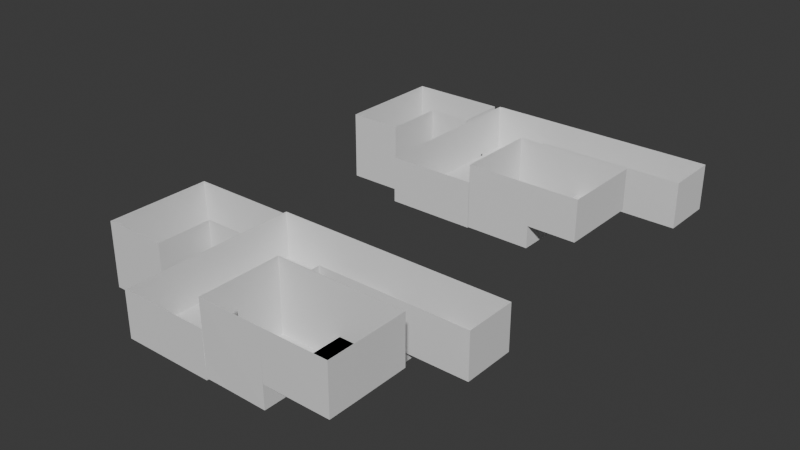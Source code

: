 # Source: level_7.blend  (saved by Blender 4.0.36; exported with 4.5.12 LTS)
import bpy
from mathutils import Matrix  # noqa: F401  (used for matrix-valued properties, if any)

bpy.ops.wm.read_factory_settings(use_empty=True)
scene = bpy.context.scene
scene.name = 'Scene'

# ---- collections
col_collection = bpy.data.collections.new('Collection'); scene.collection.children.link(col_collection)

# ---- materials (node trees are filled in below, after node groups)
mat_grass = bpy.data.materials.new('grass')
mat_grass.use_transparent_shadow = False
mat_dirt = bpy.data.materials.new('dirt')
mat_dirt.use_transparent_shadow = False

# ---- material node trees
mat_grass.use_nodes = True; mat_grass.node_tree.nodes.clear()
_N = mat_grass.node_tree.nodes; _L = mat_grass.node_tree.links
n0 = _N.new('ShaderNodeBsdfPrincipled'); n0.name = 'Principled BSDF'; n0.location = (10, 300)
n0.inputs[3].default_value = 1.45
n1 = _N.new('ShaderNodeOutputMaterial'); n1.name = 'Material Output'; n1.location = (300, 300)
_L.new(n0.outputs[0], n1.inputs[0])
n1.is_active_output = True
mat_dirt.use_nodes = True; mat_dirt.node_tree.nodes.clear()
_N = mat_dirt.node_tree.nodes; _L = mat_dirt.node_tree.links
n0 = _N.new('ShaderNodeBsdfPrincipled'); n0.name = 'Principled BSDF'; n0.location = (10, 300)
n0.inputs[3].default_value = 1.45
n1 = _N.new('ShaderNodeOutputMaterial'); n1.name = 'Material Output'; n1.location = (300, 300)
_L.new(n0.outputs[0], n1.inputs[0])
n1.is_active_output = True

# ---- world
world_world = bpy.data.worlds.new('World'); scene.world = world_world
world_world.use_nodes = True; world_world.node_tree.nodes.clear()
_N = world_world.node_tree.nodes; _L = world_world.node_tree.links
n0 = _N.new('ShaderNodeOutputWorld'); n0.name = 'World Output'; n0.location = (300, 300)
n1 = _N.new('ShaderNodeBackground'); n1.name = 'Background'; n1.location = (10, 300)
n1.inputs[0].default_value = (0.05088, 0.05088, 0.05088, 1.0)
_L.new(n1.outputs[0], n0.inputs[0])
n0.is_active_output = True
world_world.color = (0.05088, 0.05088, 0.05088)
world_world.use_sun_shadow = False
world_world.sun_shadow_jitter_overblur = 0.0

# ---- meshes
me_cube_020 = bpy.data.meshes.new('Cube.020')
me_cube_020.from_pydata([(-1.797, -2.349, -1.0), (-1.797, -2.349, 27.65), (-1.797, 1.0, -1.0), (-1.797, 1.0, 27.65), (1.0, -2.349, -1.0), (1.0, -2.349, 27.65), (1.0, 1.0, -1.0), (1.0, 1.0, 27.65), (-1.797, 0.0, -1.0), (-1.797, 0.0, 27.65), (1.0, 0.0, -1.0), (1.0, 0.0, 27.65), (2.123, 1.0, 27.65), (2.123, 1.0, -1.0), (2.123, 0.0, -1.0), (2.123, 0.0, 27.65), (5.711, 1.0, 27.65), (5.711, 1.0, -1.0), (5.711, 0.0, -1.0), (5.711, 0.0, 27.65), (3.724, 1.0, 27.65), (3.724, 1.0, -1.0), (3.724, 0.0, -1.0), (3.724, 0.0, 27.65), (2.123, 0.0, -8.456), (2.123, 1.0, -8.456), (3.724, 1.0, -8.456), (3.724, 0.0, -8.456), (-1.797, 0.4224, 27.65), (-1.797, 0.4624, 27.65), (1.0, 0.4224, -1.0), (1.0, 0.4624, -1.0), (-1.797, 0.4624, -1.0), (-1.797, 0.4224, -1.0), (2.123, 0.4224, -1.0), (2.123, 0.4624, -1.0), (5.711, 0.4224, -1.0), (5.711, 0.4624, -1.0), (5.711, 0.4624, 27.65), (5.711, 0.4224, 27.65), (3.724, 0.4624, -1.0), (3.724, 0.4224, -1.0), (2.123, 0.4224, -8.456), (2.123, 0.4624, -8.456), (3.724, 0.4624, -8.456), (3.724, 0.4224, -8.456), (-1.797, -2.349, 0.4106), (-1.797, 1.0, 0.4106), (1.0, 1.0, 0.4106), (1.0, -2.349, 0.4106), (5.711, 1.0, 0.4106), (1.0, 0.0, 0.4106), (-1.797, 0.0, 0.4106), (2.123, 1.0, 0.4106), (2.123, 0.0, 0.4106), (5.711, 0.0, 0.4106), (3.724, 0.0, 0.4106), (3.724, 1.0, 0.4106), (5.711, 0.4624, 0.4106), (5.711, 0.4224, 0.4106), (-1.797, 0.4224, 0.4106), (-1.797, 0.4624, 0.4106), (-1.797, -1.677, -1.0), (-1.797, -1.825, -1.0), (1.0, -1.677, 27.65), (1.0, -1.825, 27.65), (-1.797, -1.825, 27.65), (-1.797, -1.677, 27.65), (1.0, -1.825, -1.0), (1.0, -1.677, -1.0), (-1.797, -1.825, 0.4106), (-1.797, -1.677, 0.4106), (1.0, -1.677, 0.4106), (1.0, -1.825, 0.4106), (-1.797, -2.349, 7.821), (3.724, 0.0, 7.821), (-1.797, 1.0, 7.821), (1.0, 1.0, 7.821), (1.0, -2.349, 7.821), (5.711, 1.0, 7.821), (1.0, 0.0, 7.821), (-1.797, 0.0, 7.821), (2.123, 1.0, 7.821), (2.123, 0.0, 7.821), (5.711, 0.0, 7.821), (3.724, 1.0, 7.821), (5.711, 0.4624, 7.821), (5.711, 0.4224, 7.821), (-1.797, 0.4224, 7.821), (-1.797, 0.4624, 7.821), (-1.797, -1.825, 7.821), (-1.797, -1.677, 7.821), (1.0, -1.677, 7.821), (1.0, -1.825, 7.821), (-1.797, -0.8385, 27.65), (1.0, -0.8385, -1.0), (-1.797, -0.8385, 0.4106), (-1.797, -0.8385, -1.0), (1.0, -0.8385, 27.65), (1.0, -0.8385, 0.4106), (1.0, -0.8385, 7.821), (-1.797, -0.8385, 7.821), (4.931, -1.677, 14.83), (4.931, -0.8385, 14.83), (4.931, -1.825, 14.83), (4.931, -2.349, 14.83), (2.935, -2.349, 14.83), (2.935, -1.677, 0.4106), (2.935, -0.8385, 0.4106), (2.935, -1.825, 14.83), (2.935, -0.8385, 14.83), (2.935, -1.825, 0.4106), (2.935, -1.677, 14.83), (2.935, -2.349, 0.4106), (-2.056, 0.4624, -1.0), (-2.056, 0.4224, -1.0), (-3.034, 0.4624, -1.0), (-3.034, 0.4224, -1.0), (-1.797, 0.9293, -1.0), (-1.797, -0.0446, -1.0), (-2.056, 0.9293, -1.0), (-2.056, -0.0446, -1.0), (-3.034, 0.9293, -1.0), (-3.034, -0.0446, -1.0), (-3.034, 0.4624, -14.46), (-3.034, 0.4224, -14.46), (-3.034, 0.9293, -14.46), (-3.034, -0.0446, -14.46), (-5.047, 0.4624, -14.46), (-5.047, 0.4224, -14.46), (-5.047, 0.9293, -14.46), (-5.047, -0.0446, -14.46), (-3.034, -1.106, -14.46), (-5.047, -1.106, -14.46), (1.0, -2.349, 45.16), (1.0, -0.8385, 45.16), (4.931, -1.677, 45.16), (4.931, -0.8385, 45.16), (4.931, -1.825, 45.16), (4.931, -2.349, 45.16), (2.935, -2.349, 45.16), (2.935, -0.8385, 45.16), (2.935, -0.8385, 45.16), (2.935, -2.349, 45.16), (1.0, -2.349, 45.16), (1.0, -1.677, 45.16), (1.0, -1.825, 45.16), (1.0, -0.8385, 45.16), (-1.797, 0.9293, 27.65), (-1.797, -0.0446, 27.65), (-2.056, 0.9293, 27.65), (-2.056, -0.0446, 27.65), (-3.034, 0.9293, 27.65), (-3.034, -0.0446, 27.65), (-3.034, 0.9293, 27.65), (-3.034, -0.0446, 27.65), (-5.047, 0.4624, 27.65), (-5.047, 0.4224, 27.65), (-5.047, 0.9293, 27.65), (-5.047, -0.0446, 27.65), (-3.034, -1.106, 27.65), (-5.047, -1.106, 27.65), (-1.792, -2.343, -0.9942), (-1.79, -2.342, 27.65), (-1.792, 0.9942, -0.9942), (-1.79, 0.9929, 27.65), (0.9942, -2.343, -0.9942), (0.9911, -2.344, 27.65), (1.0, 0.9929, -0.9929), (1.0, 0.99, 27.65), (-1.79, 0.0, -0.9929), (-1.787, 0.0, 27.65), (0.997, 0.003015, -0.991), (0.9929, 0.007071, 27.65), (2.123, 0.99, 27.65), (2.126, 0.991, -0.997), (2.126, 0.009045, -0.997), (2.123, 0.01, 27.65), (5.704, 0.9929, 27.65), (5.706, 0.9942, -0.9942), (5.706, 0.005774, -0.9942), (5.704, 0.007071, 27.65), (3.724, 0.99, 27.65), (3.721, 0.991, -0.997), (3.721, 0.009045, -0.997), (3.724, 0.01, 27.65), (2.129, 0.005774, -8.45), (2.129, 0.9942, -8.45), (3.718, 0.9942, -8.45), (3.718, 0.005774, -8.45), (-1.787, 0.4224, 27.65), (-1.787, 0.4624, 27.65), (1.0, 0.4224, -0.99), (1.0, 0.4624, -0.99), (-1.795, 0.4624, -0.9903), (-1.795, 0.4224, -0.9903), (2.13, 0.4224, -0.9929), (2.13, 0.4624, -0.9929), (5.704, 0.4224, -0.9929), (5.704, 0.4624, -0.9929), (5.701, 0.4624, 27.65), (5.701, 0.4224, 27.65), (3.717, 0.4624, -0.9929), (3.717, 0.4224, -0.9929), (2.13, 0.4224, -8.449), (2.13, 0.4624, -8.449), (3.717, 0.4624, -8.449), (3.717, 0.4224, -8.449), (-1.79, -2.342, 0.4106), (-1.79, 0.9929, 0.4106), (1.0, 0.99, 0.4106), (0.9918, -2.345, 0.4066), (5.704, 0.9929, 0.4106), (0.9929, 0.007071, 0.4106), (-1.787, 0.0, 0.4106), (2.123, 0.99, 0.4106), (2.123, 0.01, 0.4106), (5.704, 0.007071, 0.4106), (3.724, 0.01, 0.4106), (3.724, 0.99, 0.4106), (5.701, 0.4624, 0.4106), (5.701, 0.4224, 0.4106), (-1.787, 0.4224, 0.4106), (-1.787, 0.4624, 0.4106), (-1.79, -1.677, -0.9929), (-1.79, -1.825, -0.9929), (0.99, -1.677, 27.65), (0.99, -1.825, 27.65), (-1.787, -1.825, 27.65), (-1.787, -1.677, 27.65), (0.9929, -1.825, -0.9929), (0.9929, -1.677, -0.9929), (-1.787, -1.825, 0.4106), (-1.787, -1.677, 0.4106), (0.9917, -1.677, 0.4051), (0.9917, -1.825, 0.4051), (-1.79, -2.342, 7.821), (3.724, 0.01, 7.821), (-1.79, 0.9929, 7.821), (1.0, 0.99, 7.821), (0.9929, -2.342, 7.821), (5.704, 0.9929, 7.821), (0.9929, 0.007071, 7.821), (-1.787, 0.0, 7.821), (2.123, 0.99, 7.821), (2.123, 0.01, 7.821), (5.704, 0.007071, 7.821), (3.724, 0.99, 7.821), (5.701, 0.4624, 7.821), (5.701, 0.4224, 7.821), (-1.787, 0.4224, 7.821), (-1.787, 0.4624, 7.821), (-1.787, -1.825, 7.821), (-1.787, -1.677, 7.821), (0.99, -1.677, 7.821), (0.99, -1.825, 7.821), (-1.787, -0.8385, 27.65), (0.9929, -0.8385, -0.9929), (-1.787, -0.8385, 0.4106), (-1.79, -0.8385, -0.9929), (0.99, -0.8385, 27.65), (0.9906, -0.8362, 0.4083), (0.99, -0.8385, 7.821), (-1.787, -0.8385, 7.821), (4.938, -1.677, 14.83), (4.936, -0.8327, 14.83), (4.938, -1.825, 14.83), (4.936, -2.355, 14.83), (2.94, -2.355, 14.83), (2.942, -1.677, 0.4036), (2.94, -0.8327, 0.4049), (2.942, -1.825, 14.83), (2.94, -0.8327, 14.83), (2.942, -1.825, 0.4036), (2.942, -1.677, 14.83), (2.94, -2.355, 0.4049), (-2.056, 0.4624, -0.99), (-2.056, 0.4224, -0.99), (-3.041, 0.4624, -0.9929), (-3.041, 0.4224, -0.9929), (-1.797, 0.9223, -0.9929), (-1.797, -0.03753, -0.9929), (-2.056, 0.9223, -0.9929), (-2.056, -0.03753, -0.9929), (-3.04, 0.9236, -0.9942), (-3.04, -0.03882, -0.9942), (-3.041, 0.4624, -14.45), (-3.041, 0.4224, -14.45), (-3.04, 0.9236, -14.45), (-3.041, -0.0446, -14.45), (-5.04, 0.4624, -14.45), (-5.04, 0.4224, -14.45), (-5.041, 0.9236, -14.45), (-5.04, -0.0446, -14.45), (-3.04, -1.1, -14.45), (-5.041, -1.1, -14.45), (1.0, -2.359, 45.16), (1.0, -0.8285, 45.16), (4.941, -1.677, 45.16), (4.938, -0.8314, 45.16), (4.941, -1.825, 45.16), (4.938, -2.356, 45.16), (2.935, -2.359, 45.16), (2.935, -0.8285, 45.16), (2.935, -0.8285, 45.16), (2.935, -2.359, 45.16), (0.99, -2.349, 45.16), (0.99, -1.677, 45.16), (0.99, -1.825, 45.16), (0.99, -0.8385, 45.16), (-1.797, 0.9193, 27.65), (-1.797, -0.0346, 27.65), (-2.056, 0.9193, 27.65), (-2.056, -0.0346, 27.65), (-3.034, 0.9193, 27.65), (-3.034, -0.0346, 27.65), (-3.034, 0.9193, 27.65), (-3.044, -0.0446, 27.65), (-5.037, 0.4624, 27.65), (-5.037, 0.4224, 27.65), (-5.04, 0.9223, 27.65), (-5.037, -0.0446, 27.65), (-3.041, -1.099, 27.65), (-5.04, -1.099, 27.65)], [], [(89, 29, 3, 76), (76, 3, 7, 77), (93, 65, 5, 78), (78, 5, 1, 74), (63, 68, 4, 0), (33, 30, 10, 8), (77, 7, 12, 82), (101, 94, 9, 81), (85, 20, 16, 79), (51, 10, 14, 54), (87, 39, 19, 84), (31, 6, 13, 35), (56, 22, 18, 55), (40, 21, 17, 37), (35, 13, 25, 43), (54, 14, 22, 56), (82, 12, 20, 85), (43, 25, 26, 44), (13, 21, 26, 25), (41, 22, 27, 45), (22, 14, 24, 27), (21, 40, 44, 26), (40, 41, 45, 44), (24, 42, 45, 27), (42, 43, 44, 45), (14, 34, 42, 24), (34, 35, 43, 42), (22, 41, 36, 18), (41, 40, 37, 36), (10, 30, 34, 14), (30, 31, 35, 34), (79, 16, 38, 86), (86, 38, 39, 87), (2, 6, 31, 32), (32, 31, 30, 33), (81, 9, 28, 88), (88, 28, 29, 89), (8, 52, 60, 33), (37, 58, 59, 36), (17, 50, 58, 37), (13, 53, 57, 21), (83, 54, 56, 75), (75, 56, 55, 84), (36, 59, 55, 18), (80, 51, 54, 83), (21, 57, 50, 17), (97, 96, 52, 8), (6, 48, 53, 13), (4, 49, 46, 0), (2, 47, 48, 6), (32, 61, 47, 2), (73, 49, 113, 111), (0, 46, 70, 63), (63, 70, 71, 62), (74, 1, 66, 90), (90, 66, 67, 91), (97, 95, 69, 62), (62, 69, 68, 63), (100, 98, 64, 92), (92, 64, 226, 254), (99, 100, 92, 72), (70, 90, 91, 71), (46, 74, 90, 70), (11, 80, 83, 15), (23, 75, 84, 19), (15, 83, 75, 23), (60, 88, 89, 61), (52, 81, 88, 60), (58, 86, 87, 59), (50, 79, 86, 58), (53, 82, 85, 57), (59, 87, 84, 55), (57, 85, 79, 50), (96, 101, 81, 52), (48, 77, 82, 53), (49, 78, 74, 46), (73, 93, 78, 49), (47, 76, 77, 48), (61, 89, 76, 47), (71, 91, 101, 96), (51, 80, 100, 99), (80, 11, 98, 100), (8, 10, 95, 97), (10, 51, 99, 95), (62, 71, 96, 97), (91, 67, 94, 101), (110, 112, 102, 103), (114, 115, 117, 116), (109, 106, 105, 104), (107, 111, 109, 112), (112, 109, 104, 102), (108, 107, 112, 110), (99, 72, 107, 108), (72, 73, 111, 107), (111, 113, 106, 109), (32, 33, 115, 114), (114, 116, 122, 120), (32, 114, 120, 118), (117, 115, 121, 123), (115, 33, 119, 121), (117, 123, 127, 125), (122, 116, 124, 126), (116, 117, 125, 124), (125, 127, 131, 129), (126, 124, 128, 130), (124, 125, 129, 128), (131, 127, 132, 133), (99, 72, 69, 95), (68, 69, 72, 73), (49, 4, 68, 73), (104, 105, 139, 138), (105, 106, 140, 139), (99, 108, 141, 135), (110, 103, 137, 142), (103, 102, 136, 137), (113, 49, 134, 143), (102, 104, 138, 136), (65, 64, 145, 146), (64, 98, 147, 145), (5, 65, 146, 144), (118, 120, 150, 148), (130, 128, 156, 158), (131, 133, 161, 159), (126, 130, 158, 154), (129, 131, 159, 157), (120, 122, 152, 150), (132, 127, 155, 160), (123, 121, 151, 153), (121, 119, 149, 151), (128, 129, 157, 156), (133, 132, 160, 161), (251, 238, 165, 191), (238, 239, 169, 165), (255, 240, 167, 227), (240, 236, 163, 167), (225, 162, 166, 230), (195, 170, 172, 192), (239, 244, 174, 169), (263, 243, 171, 256), (247, 241, 178, 182), (213, 216, 176, 172), (249, 246, 181, 201), (193, 197, 175, 168), (218, 217, 180, 184), (202, 199, 179, 183), (197, 205, 187, 175), (216, 218, 184, 176), (244, 247, 182, 174), (205, 206, 188, 187), (175, 187, 188, 183), (203, 207, 189, 184), (184, 189, 186, 176), (183, 188, 206, 202), (202, 206, 207, 203), (186, 189, 207, 204), (204, 207, 206, 205), (176, 186, 204, 196), (196, 204, 205, 197), (184, 180, 198, 203), (203, 198, 199, 202), (172, 176, 196, 192), (192, 196, 197, 193), (241, 248, 200, 178), (248, 249, 201, 200), (164, 194, 193, 168), (194, 195, 192, 193), (243, 250, 190, 171), (250, 251, 191, 190), (170, 195, 222, 214), (199, 198, 221, 220), (179, 199, 220, 212), (175, 183, 219, 215), (245, 237, 218, 216), (237, 246, 217, 218), (198, 180, 217, 221), (242, 245, 216, 213), (183, 179, 212, 219), (259, 170, 214, 258), (168, 175, 215, 210), (166, 162, 208, 211), (164, 168, 210, 209), (194, 164, 209, 223), (235, 273, 275, 211), (162, 225, 232, 208), (225, 224, 233, 232), (236, 252, 228, 163), (252, 253, 229, 228), (259, 224, 231, 257), (224, 225, 230, 231), (262, 254, 226, 260), (93, 255, 227, 65), (261, 234, 254, 262), (232, 233, 253, 252), (208, 232, 252, 236), (173, 177, 245, 242), (185, 181, 246, 237), (177, 185, 237, 245), (222, 223, 251, 250), (214, 222, 250, 243), (220, 221, 249, 248), (212, 220, 248, 241), (215, 219, 247, 244), (221, 217, 246, 249), (219, 212, 241, 247), (258, 214, 243, 263), (210, 215, 244, 239), (211, 208, 236, 240), (235, 211, 240, 255), (209, 210, 239, 238), (223, 209, 238, 251), (233, 258, 263, 253), (213, 261, 262, 242), (242, 262, 260, 173), (170, 259, 257, 172), (172, 257, 261, 213), (224, 259, 258, 233), (253, 263, 256, 229), (272, 265, 264, 274), (276, 278, 279, 277), (271, 266, 267, 268), (269, 274, 271, 273), (274, 264, 266, 271), (270, 272, 274, 269), (261, 270, 269, 234), (273, 271, 268, 275), (194, 276, 277, 195), (276, 282, 284, 278), (194, 280, 282, 276), (279, 285, 283, 277), (277, 283, 281, 195), (279, 287, 289, 285), (284, 288, 286, 278), (278, 286, 287, 279), (287, 291, 293, 289), (288, 292, 290, 286), (286, 290, 291, 287), (293, 295, 294, 289), (261, 257, 231, 234), (230, 235, 234, 231), (211, 235, 230, 166), (266, 300, 301, 267), (267, 301, 302, 268), (261, 297, 303, 270), (272, 304, 299, 265), (265, 299, 298, 264), (275, 305, 296, 211), (264, 298, 300, 266), (227, 308, 307, 226), (226, 307, 309, 260), (167, 306, 308, 227), (280, 310, 312, 282), (292, 320, 318, 290), (293, 321, 323, 295), (288, 316, 320, 292), (291, 319, 321, 293), (282, 312, 314, 284), (294, 322, 317, 289), (285, 315, 313, 283), (283, 313, 311, 281), (290, 318, 319, 291), (295, 323, 322, 294), (3, 29, 191, 165), (7, 3, 165, 169), (1, 5, 167, 163), (9, 94, 256, 171), (20, 12, 174, 182), (12, 7, 169, 174), (11, 15, 177, 173), (19, 39, 201, 181), (16, 20, 182, 178), (15, 23, 185, 177), (23, 19, 181, 185), (28, 9, 171, 190), (29, 28, 190, 191), (38, 16, 178, 200), (39, 38, 200, 201), (33, 60, 222, 195), (61, 32, 194, 223), (60, 61, 223, 222), (66, 1, 163, 228), (67, 66, 228, 229), (72, 92, 254, 234), (93, 73, 235, 255), (65, 227, 226, 64), (94, 67, 229, 256), (98, 11, 173, 260), (108, 110, 272, 270), (106, 113, 275, 268), (32, 118, 280, 194), (119, 33, 195, 281), (127, 123, 285, 289), (122, 126, 288, 284), (135, 141, 303, 297), (138, 139, 301, 300), (136, 138, 300, 298), (143, 134, 296, 305), (137, 136, 298, 299), (139, 140, 302, 301), (142, 137, 299, 304), (140, 106, 268, 302), (99, 135, 297, 261), (141, 108, 270, 303), (110, 142, 304, 272), (113, 143, 305, 275), (134, 49, 211, 296), (144, 146, 308, 306), (145, 147, 309, 307), (146, 145, 307, 308), (147, 98, 260, 309), (5, 144, 306, 167), (151, 149, 311, 313), (148, 150, 312, 310), (150, 152, 314, 312), (153, 151, 313, 315), (156, 157, 319, 318), (158, 156, 318, 320), (157, 159, 321, 319), (154, 158, 320, 316), (161, 160, 322, 323), (159, 161, 323, 321), (160, 155, 317, 322), (118, 148, 310, 280), (126, 154, 316, 288), (152, 122, 284, 314), (155, 127, 289, 317), (123, 153, 315, 285), (149, 119, 281, 311), (73, 72, 234, 235)])
me_cube_020.polygons.foreach_set('material_index', [1, 0, 1, 0, 0, 0, 0, 1, 0, 0, 0, 0, 0, 0, 0, 0, 0, 0, 0, 0, 0, 0, 0, 0, 0, 0, 0, 0, 0, 0, 0, 0, 0, 0, 0, 1, 1, 1, 0, 0, 0, 0, 0, 0, 0, 0, 1, 0, 0, 0, 1, 0, 0, 0, 1, 1, 0, 0, 1, 1, 1, 1, 1, 0, 0, 0, 1, 1, 0, 0, 0, 0, 0, 1, 0, 0, 1, 0, 1, 1, 0, 0, 0, 0, 0, 1, 0, 0, 0, 1, 0, 1, 0, 0, 1, 0, 0, 0, 0, 0, 0, 0, 0, 0, 0, 0, 0, 0, 0, 0, 1, 1, 1, 1, 1, 1, 1, 1, 1, 1, 1, 0, 0, 0, 0, 1, 0, 0, 0, 0, 0, 1, 1, 1, 1, 0, 0, 1, 1, 1, 1, 1, 0, 1, 0, 1, 1, 1, 0, 1, 1, 1, 1, 1, 0, 0, 1, 1, 0, 0, 0, 0, 1, 1, 0, 0, 1, 1, 1, 1, 1, 1, 1, 1, 1, 1, 1, 1, 1, 1, 1, 1, 0, 1, 1, 1, 1, 0, 0, 1, 1, 1, 1, 1, 1, 1, 1, 1, 1, 1, 1, 1, 1, 1, 1, 1, 1, 1, 1, 1, 1, 1, 1, 0, 1, 1, 1, 0, 0, 0, 0, 0, 0, 0, 0, 0, 0, 0, 0, 0, 1, 1, 1, 0, 0, 0, 0, 1, 1, 1, 0, 0, 1, 1, 1, 1, 0, 1, 1, 1, 1, 1, 1, 1, 1, 1, 1, 1, 1, 1, 1, 0, 0, 0, 0, 0, 0, 0, 0, 0, 0, 0, 0, 0, 0, 0, 1, 1, 1, 0, 0, 1, 1, 1, 0, 0, 0, 0, 0, 0, 1, 0, 0, 0, 0, 0, 0, 0, 0, 0, 1, 1, 1, 0, 0, 0, 0, 0, 1, 0, 0, 0, 0, 0, 0, 0, 0, 0, 0, 0, 0, 0, 1, 0, 1, 1, 0, 1])
_uv = me_cube_020.uv_layers.new(name='UVMap')
_uv.uv.foreach_set('vector', [0.4512, 0.1828, 0.625, 0.1828, 0.625, 0.25, 0.4512, 0.25, 0.4512, 0.25, 0.625, 0.25, 0.625, 0.5, 0.4512, 0.5, 0.4512, 0.7083, 0.625, 0.7083, 0.625, 0.75, 0.4512, 0.75, 0.4512, 0.75, 0.625, 0.75, 0.625, 1.0, 0.4512, 1.0, 0.125, 0.7083, 0.375, 0.7083, 0.375, 0.75, 0.125, 0.75, 0.125, 0.5722, 0.375, 0.5722, 0.375, 0.625, 0.125, 0.625, 0.4512, 0.5, 0.625, 0.5, 0.625, 0.5, 0.4512, 0.5, 0.4512, 0.09996, 0.625, 0.09996, 0.625, 0.125, 0.4512, 0.125, 0.4512, 0.5, 0.625, 0.5, 0.625, 0.5, 0.4512, 0.5, 0.3907, 0.625, 0.375, 0.625, 0.375, 0.625, 0.3907, 0.625, 0.4512, 0.5722, 0.625, 0.5722, 0.625, 0.625, 0.4512, 0.625, 0.375, 0.5672, 0.375, 0.5, 0.375, 0.5, 0.375, 0.5672, 0.3907, 0.625, 0.375, 0.625, 0.375, 0.625, 0.3907, 0.625, 0.375, 0.5672, 0.375, 0.5, 0.375, 0.5, 0.375, 0.5672, 0.375, 0.5672, 0.375, 0.5, 0.375, 0.5, 0.375, 0.5672, 0.3907, 0.625, 0.375, 0.625, 0.375, 0.625, 0.3907, 0.625, 0.4512, 0.5, 0.625, 0.5, 0.625, 0.5, 0.4512, 0.5, 0.375, 0.5672, 0.375, 0.5, 0.375, 0.5, 0.375, 0.5672, 0.375, 0.5, 0.375, 0.5, 0.375, 0.5, 0.375, 0.5, 0.375, 0.5722, 0.375, 0.625, 0.375, 0.625, 0.375, 0.5722, 0.375, 0.625, 0.375, 0.625, 0.375, 0.625, 0.375, 0.625, 0.375, 0.5, 0.375, 0.5672, 0.375, 0.5672, 0.375, 0.5, 0.375, 0.5672, 0.375, 0.5722, 0.375, 0.5722, 0.375, 0.5672, 0.375, 0.625, 0.375, 0.5722, 0.375, 0.5722, 0.375, 0.625, 0.375, 0.5722, 0.375, 0.5672, 0.375, 0.5672, 0.375, 0.5722, 0.375, 0.625, 0.375, 0.5722, 0.375, 0.5722, 0.375, 0.625, 0.375, 0.5722, 0.375, 0.5672, 0.375, 0.5672, 0.375, 0.5722, 0.375, 0.625, 0.375, 0.5722, 0.375, 0.5722, 0.375, 0.625, 0.375, 0.5722, 0.375, 0.5672, 0.375, 0.5672, 0.375, 0.5722, 0.375, 0.625, 0.375, 0.5722, 0.375, 0.5722, 0.375, 0.625, 0.375, 0.5722, 0.375, 0.5672, 0.375, 0.5672, 0.375, 0.5722, 0.4512, 0.5, 0.625, 0.5, 0.625, 0.5672, 0.4512, 0.5672, 0.4512, 0.5672, 0.625, 0.5672, 0.625, 0.5722, 0.4512, 0.5722, 0.125, 0.5, 0.375, 0.5, 0.375, 0.5672, 0.125, 0.5672, 0.125, 0.5672, 0.375, 0.5672, 0.375, 0.5722, 0.125, 0.5722, 0.4512, 0.125, 0.625, 0.125, 0.625, 0.1778, 0.4512, 0.1778, 0.4512, 0.1778, 0.625, 0.1778, 0.625, 0.1828, 0.4512, 0.1828, 0.375, 0.125, 0.3907, 0.125, 0.3907, 0.1778, 0.375, 0.1778, 0.375, 0.5672, 0.3907, 0.5672, 0.3907, 0.5722, 0.375, 0.5722, 0.375, 0.5, 0.3907, 0.5, 0.3907, 0.5672, 0.375, 0.5672, 0.375, 0.5, 0.3907, 0.5, 0.3907, 0.5, 0.375, 0.5, 0.4512, 0.625, 0.3907, 0.625, 0.3907, 0.625, 0.4512, 0.625, 0.4512, 0.625, 0.3907, 0.625, 0.3907, 0.625, 0.4512, 0.625, 0.375, 0.5722, 0.3907, 0.5722, 0.3907, 0.625, 0.375, 0.625, 0.4512, 0.625, 0.3907, 0.625, 0.3907, 0.625, 0.4512, 0.625, 0.375, 0.5, 0.3907, 0.5, 0.3907, 0.5, 0.375, 0.5, 0.375, 0.09996, 0.3907, 0.09996, 0.3907, 0.125, 0.375, 0.125, 0.375, 0.5, 0.3907, 0.5, 0.3907, 0.5, 0.375, 0.5, 0.375, 0.75, 0.3907, 0.75, 0.3907, 1.0, 0.375, 1.0, 0.375, 0.25, 0.3907, 0.25, 0.3907, 0.5, 0.375, 0.5, 0.375, 0.1828, 0.3907, 0.1828, 0.3907, 0.25, 0.375, 0.25, 0.3907, 0.7083, 0.3907, 0.75, 0.3907, 0.75, 0.3907, 0.7083, 0.375, 0.0, 0.3907, 0.0, 0.3907, 0.04167, 0.375, 0.04167, 0.375, 0.04167, 0.3907, 0.04167, 0.3907, 0.07492, 0.375, 0.07492, 0.4512, 0.0, 0.625, 0.0, 0.625, 0.04167, 0.4512, 0.04167, 0.4512, 0.04167, 0.625, 0.04167, 0.625, 0.07492, 0.4512, 0.07492, 0.125, 0.65, 0.375, 0.65, 0.375, 0.6751, 0.125, 0.6751, 0.125, 0.6751, 0.375, 0.6751, 0.375, 0.7083, 0.125, 0.7083, 0.4512, 0.65, 0.625, 0.65, 0.625, 0.6751, 0.4512, 0.6751, 0.4512, 0.6751, 0.625, 0.6751, 0.625, 0.6751, 0.4512, 0.6751, 0.3907, 0.65, 0.4512, 0.65, 0.4512, 0.6751, 0.3907, 0.6751, 0.3907, 0.04167, 0.4512, 0.04167, 0.4512, 0.07492, 0.3907, 0.07492, 0.3907, 0.0, 0.4512, 0.0, 0.4512, 0.04167, 0.3907, 0.04167, 0.625, 0.625, 0.4512, 0.625, 0.4512, 0.625, 0.625, 0.625, 0.625, 0.625, 0.4512, 0.625, 0.4512, 0.625, 0.625, 0.625, 0.625, 0.625, 0.4512, 0.625, 0.4512, 0.625, 0.625, 0.625, 0.3907, 0.1778, 0.4512, 0.1778, 0.4512, 0.1828, 0.3907, 0.1828, 0.3907, 0.125, 0.4512, 0.125, 0.4512, 0.1778, 0.3907, 0.1778, 0.3907, 0.5672, 0.4512, 0.5672, 0.4512, 0.5722, 0.3907, 0.5722, 0.3907, 0.5, 0.4512, 0.5, 0.4512, 0.5672, 0.3907, 0.5672, 0.3907, 0.5, 0.4512, 0.5, 0.4512, 0.5, 0.3907, 0.5, 0.3907, 0.5722, 0.4512, 0.5722, 0.4512, 0.625, 0.3907, 0.625, 0.3907, 0.5, 0.4512, 0.5, 0.4512, 0.5, 0.3907, 0.5, 0.3907, 0.09996, 0.4512, 0.09996, 0.4512, 0.125, 0.3907, 0.125, 0.3907, 0.5, 0.4512, 0.5, 0.4512, 0.5, 0.3907, 0.5, 0.3907, 0.75, 0.4512, 0.75, 0.4512, 1.0, 0.3907, 1.0, 0.3907, 0.7083, 0.4512, 0.7083, 0.4512, 0.75, 0.3907, 0.75, 0.3907, 0.25, 0.4512, 0.25, 0.4512, 0.5, 0.3907, 0.5, 0.3907, 0.1828, 0.4512, 0.1828, 0.4512, 0.25, 0.3907, 0.25, 0.3907, 0.07492, 0.4512, 0.07492, 0.4512, 0.09996, 0.3907, 0.09996, 0.3907, 0.625, 0.4512, 0.625, 0.4512, 0.65, 0.3907, 0.65, 0.4512, 0.625, 0.625, 0.625, 0.625, 0.65, 0.4512, 0.65, 0.125, 0.625, 0.375, 0.625, 0.375, 0.65, 0.125, 0.65, 0.375, 0.625, 0.3907, 0.625, 0.3907, 0.65, 0.375, 0.65, 0.375, 0.07492, 0.3907, 0.07492, 0.3907, 0.09996, 0.375, 0.09996, 0.4512, 0.07492, 0.625, 0.07492, 0.625, 0.09996, 0.4512, 0.09996, 0.3907, 0.65, 0.3907, 0.6751, 0.3907, 0.6751, 0.3907, 0.65, 0.125, 0.5672, 0.125, 0.5722, 0.125, 0.5722, 0.125, 0.5672, 0.3907, 0.7083, 0.3907, 0.75, 0.3907, 0.75, 0.3907, 0.7083, 0.0, 0.0, 0.0, 0.0, 0.0, 0.0, 0.0, 0.0, 0.0, 0.0, 0.0, 0.0, 0.0, 0.0, 0.0, 0.0, 0.3907, 0.65, 0.3907, 0.6751, 0.3907, 0.6751, 0.3907, 0.65, 0.3907, 0.65, 0.3907, 0.6751, 0.3907, 0.6751, 0.3907, 0.65, 0.0, 0.0, 0.0, 0.0, 0.0, 0.0, 0.0, 0.0, 0.3907, 0.7083, 0.3907, 0.75, 0.3907, 0.75, 0.3907, 0.7083, 0.125, 0.5672, 0.125, 0.5722, 0.125, 0.5722, 0.125, 0.5672, 0.125, 0.5672, 0.125, 0.5672, 0.125, 0.5672, 0.125, 0.5672, 0.125, 0.5672, 0.125, 0.5672, 0.125, 0.5672, 0.125, 0.5672, 0.125, 0.5722, 0.125, 0.5722, 0.125, 0.5722, 0.125, 0.5722, 0.125, 0.5722, 0.125, 0.5722, 0.125, 0.5722, 0.125, 0.5722, 0.125, 0.5722, 0.125, 0.5722, 0.125, 0.5722, 0.125, 0.5722, 0.125, 0.5672, 0.125, 0.5672, 0.125, 0.5672, 0.125, 0.5672, 0.125, 0.5672, 0.125, 0.5722, 0.125, 0.5722, 0.125, 0.5672, 0.125, 0.5722, 0.125, 0.5722, 0.125, 0.5722, 0.125, 0.5722, 0.125, 0.5672, 0.125, 0.5672, 0.125, 0.5672, 0.125, 0.5672, 0.125, 0.5672, 0.125, 0.5722, 0.125, 0.5722, 0.125, 0.5672, 0.125, 0.5722, 0.125, 0.5722, 0.125, 0.5722, 0.125, 0.5722, 0.3907, 0.65, 0.3907, 0.6751, 0.375, 0.6751, 0.375, 0.65, 0.375, 0.7083, 0.375, 0.6751, 0.0, 0.0, 0.0, 0.0, 0.3907, 0.75, 0.375, 0.75, 0.375, 0.7083, 0.0, 0.0, 0.3907, 0.7083, 0.3907, 0.75, 0.3907, 0.75, 0.3907, 0.7083, 0.3907, 0.75, 0.3907, 0.75, 0.3907, 0.75, 0.3907, 0.75, 0.3907, 0.65, 0.3907, 0.65, 0.3907, 0.65, 0.3907, 0.65, 0.3907, 0.65, 0.3907, 0.65, 0.3907, 0.65, 0.3907, 0.65, 0.3907, 0.65, 0.3907, 0.6751, 0.3907, 0.6751, 0.3907, 0.65, 0.3907, 0.75, 0.3907, 0.75, 0.3907, 0.75, 0.3907, 0.75, 0.0, 0.0, 0.0, 0.0, 0.0, 0.0, 0.0, 0.0, 0.625, 0.7083, 0.625, 0.6751, 0.625, 0.6751, 0.625, 0.7083, 0.625, 0.6751, 0.625, 0.65, 0.625, 0.65, 0.625, 0.6751, 0.625, 0.75, 0.625, 0.7083, 0.625, 0.7083, 0.625, 0.75, 0.125, 0.5672, 0.125, 0.5672, 0.125, 0.5672, 0.125, 0.5672, 0.125, 0.5672, 0.125, 0.5672, 0.125, 0.5672, 0.125, 0.5672, 0.125, 0.5722, 0.125, 0.5722, 0.125, 0.5722, 0.125, 0.5722, 0.125, 0.5672, 0.125, 0.5672, 0.125, 0.5672, 0.125, 0.5672, 0.125, 0.5722, 0.125, 0.5722, 0.125, 0.5722, 0.125, 0.5722, 0.125, 0.5672, 0.125, 0.5672, 0.125, 0.5672, 0.125, 0.5672, 0.125, 0.5722, 0.125, 0.5722, 0.125, 0.5722, 0.125, 0.5722, 0.125, 0.5722, 0.125, 0.5722, 0.125, 0.5722, 0.125, 0.5722, 0.125, 0.5722, 0.125, 0.5722, 0.125, 0.5722, 0.125, 0.5722, 0.125, 0.5672, 0.125, 0.5722, 0.125, 0.5722, 0.125, 0.5672, 0.125, 0.5722, 0.125, 0.5722, 0.125, 0.5722, 0.125, 0.5722, 0.4512, 0.1828, 0.4512, 0.25, 0.625, 0.25, 0.625, 0.1828, 0.4512, 0.25, 0.4512, 0.5, 0.625, 0.5, 0.625, 0.25, 0.4512, 0.7083, 0.4512, 0.75, 0.625, 0.75, 0.625, 0.7083, 0.4512, 0.75, 0.4512, 1.0, 0.625, 1.0, 0.625, 0.75, 0.125, 0.7083, 0.125, 0.75, 0.375, 0.75, 0.375, 0.7083, 0.125, 0.5722, 0.125, 0.625, 0.375, 0.625, 0.375, 0.5722, 0.4512, 0.5, 0.4512, 0.5, 0.625, 0.5, 0.625, 0.5, 0.4512, 0.09996, 0.4512, 0.125, 0.625, 0.125, 0.625, 0.09996, 0.4512, 0.5, 0.4512, 0.5, 0.625, 0.5, 0.625, 0.5, 0.3907, 0.625, 0.3907, 0.625, 0.375, 0.625, 0.375, 0.625, 0.4512, 0.5722, 0.4512, 0.625, 0.625, 0.625, 0.625, 0.5722, 0.375, 0.5672, 0.375, 0.5672, 0.375, 0.5, 0.375, 0.5, 0.3907, 0.625, 0.3907, 0.625, 0.375, 0.625, 0.375, 0.625, 0.375, 0.5672, 0.375, 0.5672, 0.375, 0.5, 0.375, 0.5, 0.375, 0.5672, 0.375, 0.5672, 0.375, 0.5, 0.375, 0.5, 0.3907, 0.625, 0.3907, 0.625, 0.375, 0.625, 0.375, 0.625, 0.4512, 0.5, 0.4512, 0.5, 0.625, 0.5, 0.625, 0.5, 0.375, 0.5672, 0.375, 0.5672, 0.375, 0.5, 0.375, 0.5, 0.375, 0.5, 0.375, 0.5, 0.375, 0.5, 0.375, 0.5, 0.375, 0.5722, 0.375, 0.5722, 0.375, 0.625, 0.375, 0.625, 0.375, 0.625, 0.375, 0.625, 0.375, 0.625, 0.375, 0.625, 0.375, 0.5, 0.375, 0.5, 0.375, 0.5672, 0.375, 0.5672, 0.375, 0.5672, 0.375, 0.5672, 0.375, 0.5722, 0.375, 0.5722, 0.375, 0.625, 0.375, 0.625, 0.375, 0.5722, 0.375, 0.5722, 0.375, 0.5722, 0.375, 0.5722, 0.375, 0.5672, 0.375, 0.5672, 0.375, 0.625, 0.375, 0.625, 0.375, 0.5722, 0.375, 0.5722, 0.375, 0.5722, 0.375, 0.5722, 0.375, 0.5672, 0.375, 0.5672, 0.375, 0.625, 0.375, 0.625, 0.375, 0.5722, 0.375, 0.5722, 0.375, 0.5722, 0.375, 0.5722, 0.375, 0.5672, 0.375, 0.5672, 0.375, 0.625, 0.375, 0.625, 0.375, 0.5722, 0.375, 0.5722, 0.375, 0.5722, 0.375, 0.5722, 0.375, 0.5672, 0.375, 0.5672, 0.4512, 0.5, 0.4512, 0.5672, 0.625, 0.5672, 0.625, 0.5, 0.4512, 0.5672, 0.4512, 0.5722, 0.625, 0.5722, 0.625, 0.5672, 0.125, 0.5, 0.125, 0.5672, 0.375, 0.5672, 0.375, 0.5, 0.125, 0.5672, 0.125, 0.5722, 0.375, 0.5722, 0.375, 0.5672, 0.4512, 0.125, 0.4512, 0.1778, 0.625, 0.1778, 0.625, 0.125, 0.4512, 0.1778, 0.4512, 0.1828, 0.625, 0.1828, 0.625, 0.1778, 0.375, 0.125, 0.375, 0.1778, 0.3907, 0.1778, 0.3907, 0.125, 0.375, 0.5672, 0.375, 0.5722, 0.3907, 0.5722, 0.3907, 0.5672, 0.375, 0.5, 0.375, 0.5672, 0.3907, 0.5672, 0.3907, 0.5, 0.375, 0.5, 0.375, 0.5, 0.3907, 0.5, 0.3907, 0.5, 0.4512, 0.625, 0.4512, 0.625, 0.3907, 0.625, 0.3907, 0.625, 0.4512, 0.625, 0.4512, 0.625, 0.3907, 0.625, 0.3907, 0.625, 0.375, 0.5722, 0.375, 0.625, 0.3907, 0.625, 0.3907, 0.5722, 0.4512, 0.625, 0.4512, 0.625, 0.3907, 0.625, 0.3907, 0.625, 0.375, 0.5, 0.375, 0.5, 0.3907, 0.5, 0.3907, 0.5, 0.375, 0.09996, 0.375, 0.125, 0.3907, 0.125, 0.3907, 0.09996, 0.375, 0.5, 0.375, 0.5, 0.3907, 0.5, 0.3907, 0.5, 0.375, 0.75, 0.375, 1.0, 0.3907, 1.0, 0.3907, 0.75, 0.375, 0.25, 0.375, 0.5, 0.3907, 0.5, 0.3907, 0.25, 0.375, 0.1828, 0.375, 0.25, 0.3907, 0.25, 0.3907, 0.1828, 0.3907, 0.7083, 0.3907, 0.7083, 0.3907, 0.75, 0.3907, 0.75, 0.375, 0.0, 0.375, 0.04167, 0.3907, 0.04167, 0.3907, 0.0, 0.375, 0.04167, 0.375, 0.07492, 0.3907, 0.07492, 0.3907, 0.04167, 0.4512, 0.0, 0.4512, 0.04167, 0.625, 0.04167, 0.625, 0.0, 0.4512, 0.04167, 0.4512, 0.07492, 0.625, 0.07492, 0.625, 0.04167, 0.125, 0.65, 0.125, 0.6751, 0.375, 0.6751, 0.375, 0.65, 0.125, 0.6751, 0.125, 0.7083, 0.375, 0.7083, 0.375, 0.6751, 0.4512, 0.65, 0.4512, 0.6751, 0.625, 0.6751, 0.625, 0.65, 0.4512, 0.7083, 0.4512, 0.7083, 0.625, 0.7083, 0.625, 0.7083, 0.3907, 0.65, 0.3907, 0.6751, 0.4512, 0.6751, 0.4512, 0.65, 0.3907, 0.04167, 0.3907, 0.07492, 0.4512, 0.07492, 0.4512, 0.04167, 0.3907, 0.0, 0.3907, 0.04167, 0.4512, 0.04167, 0.4512, 0.0, 0.625, 0.625, 0.625, 0.625, 0.4512, 0.625, 0.4512, 0.625, 0.625, 0.625, 0.625, 0.625, 0.4512, 0.625, 0.4512, 0.625, 0.625, 0.625, 0.625, 0.625, 0.4512, 0.625, 0.4512, 0.625, 0.3907, 0.1778, 0.3907, 0.1828, 0.4512, 0.1828, 0.4512, 0.1778, 0.3907, 0.125, 0.3907, 0.1778, 0.4512, 0.1778, 0.4512, 0.125, 0.3907, 0.5672, 0.3907, 0.5722, 0.4512, 0.5722, 0.4512, 0.5672, 0.3907, 0.5, 0.3907, 0.5672, 0.4512, 0.5672, 0.4512, 0.5, 0.3907, 0.5, 0.3907, 0.5, 0.4512, 0.5, 0.4512, 0.5, 0.3907, 0.5722, 0.3907, 0.625, 0.4512, 0.625, 0.4512, 0.5722, 0.3907, 0.5, 0.3907, 0.5, 0.4512, 0.5, 0.4512, 0.5, 0.3907, 0.09996, 0.3907, 0.125, 0.4512, 0.125, 0.4512, 0.09996, 0.3907, 0.5, 0.3907, 0.5, 0.4512, 0.5, 0.4512, 0.5, 0.3907, 0.75, 0.3907, 1.0, 0.4512, 1.0, 0.4512, 0.75, 0.3907, 0.7083, 0.3907, 0.75, 0.4512, 0.75, 0.4512, 0.7083, 0.3907, 0.25, 0.3907, 0.5, 0.4512, 0.5, 0.4512, 0.25, 0.3907, 0.1828, 0.3907, 0.25, 0.4512, 0.25, 0.4512, 0.1828, 0.3907, 0.07492, 0.3907, 0.09996, 0.4512, 0.09996, 0.4512, 0.07492, 0.3907, 0.625, 0.3907, 0.65, 0.4512, 0.65, 0.4512, 0.625, 0.4512, 0.625, 0.4512, 0.65, 0.625, 0.65, 0.625, 0.625, 0.125, 0.625, 0.125, 0.65, 0.375, 0.65, 0.375, 0.625, 0.375, 0.625, 0.375, 0.65, 0.3907, 0.65, 0.3907, 0.625, 0.375, 0.07492, 0.375, 0.09996, 0.3907, 0.09996, 0.3907, 0.07492, 0.4512, 0.07492, 0.4512, 0.09996, 0.625, 0.09996, 0.625, 0.07492, 0.3907, 0.65, 0.3907, 0.65, 0.3907, 0.6751, 0.3907, 0.6751, 0.125, 0.5672, 0.125, 0.5672, 0.125, 0.5722, 0.125, 0.5722, 0.3907, 0.7083, 0.3907, 0.7083, 0.3907, 0.75, 0.3907, 0.75, 0.0, 0.0, 0.0, 0.0, 0.0, 0.0, 0.0, 0.0, 0.0, 0.0, 0.0, 0.0, 0.0, 0.0, 0.0, 0.0, 0.3907, 0.65, 0.3907, 0.65, 0.3907, 0.6751, 0.3907, 0.6751, 0.3907, 0.65, 0.3907, 0.65, 0.3907, 0.6751, 0.3907, 0.6751, 0.3907, 0.7083, 0.3907, 0.7083, 0.3907, 0.75, 0.3907, 0.75, 0.125, 0.5672, 0.125, 0.5672, 0.125, 0.5722, 0.125, 0.5722, 0.125, 0.5672, 0.125, 0.5672, 0.125, 0.5672, 0.125, 0.5672, 0.125, 0.5672, 0.125, 0.5672, 0.125, 0.5672, 0.125, 0.5672, 0.125, 0.5722, 0.125, 0.5722, 0.125, 0.5722, 0.125, 0.5722, 0.125, 0.5722, 0.125, 0.5722, 0.125, 0.5722, 0.125, 0.5722, 0.125, 0.5722, 0.125, 0.5722, 0.125, 0.5722, 0.125, 0.5722, 0.125, 0.5672, 0.125, 0.5672, 0.125, 0.5672, 0.125, 0.5672, 0.125, 0.5672, 0.125, 0.5672, 0.125, 0.5722, 0.125, 0.5722, 0.125, 0.5722, 0.125, 0.5722, 0.125, 0.5722, 0.125, 0.5722, 0.125, 0.5672, 0.125, 0.5672, 0.125, 0.5672, 0.125, 0.5672, 0.125, 0.5672, 0.125, 0.5672, 0.125, 0.5722, 0.125, 0.5722, 0.125, 0.5722, 0.125, 0.5722, 0.125, 0.5722, 0.125, 0.5722, 0.3907, 0.65, 0.375, 0.65, 0.375, 0.6751, 0.3907, 0.6751, 0.375, 0.7083, 0.0, 0.0, 0.0, 0.0, 0.375, 0.6751, 0.3907, 0.75, 0.0, 0.0, 0.375, 0.7083, 0.375, 0.75, 0.3907, 0.7083, 0.3907, 0.7083, 0.3907, 0.75, 0.3907, 0.75, 0.3907, 0.75, 0.3907, 0.75, 0.3907, 0.75, 0.3907, 0.75, 0.3907, 0.65, 0.3907, 0.65, 0.3907, 0.65, 0.3907, 0.65, 0.3907, 0.65, 0.3907, 0.65, 0.3907, 0.65, 0.3907, 0.65, 0.3907, 0.65, 0.3907, 0.65, 0.3907, 0.6751, 0.3907, 0.6751, 0.3907, 0.75, 0.3907, 0.75, 0.3907, 0.75, 0.3907, 0.75, 0.0, 0.0, 0.0, 0.0, 0.0, 0.0, 0.0, 0.0, 0.625, 0.7083, 0.625, 0.7083, 0.625, 0.6751, 0.625, 0.6751, 0.625, 0.6751, 0.625, 0.6751, 0.625, 0.65, 0.625, 0.65, 0.625, 0.75, 0.625, 0.75, 0.625, 0.7083, 0.625, 0.7083, 0.125, 0.5672, 0.125, 0.5672, 0.125, 0.5672, 0.125, 0.5672, 0.125, 0.5672, 0.125, 0.5672, 0.125, 0.5672, 0.125, 0.5672, 0.125, 0.5722, 0.125, 0.5722, 0.125, 0.5722, 0.125, 0.5722, 0.125, 0.5672, 0.125, 0.5672, 0.125, 0.5672, 0.125, 0.5672, 0.125, 0.5722, 0.125, 0.5722, 0.125, 0.5722, 0.125, 0.5722, 0.125, 0.5672, 0.125, 0.5672, 0.125, 0.5672, 0.125, 0.5672, 0.125, 0.5722, 0.125, 0.5722, 0.125, 0.5722, 0.125, 0.5722, 0.125, 0.5722, 0.125, 0.5722, 0.125, 0.5722, 0.125, 0.5722, 0.125, 0.5722, 0.125, 0.5722, 0.125, 0.5722, 0.125, 0.5722, 0.125, 0.5672, 0.125, 0.5672, 0.125, 0.5722, 0.125, 0.5722, 0.125, 0.5722, 0.125, 0.5722, 0.125, 0.5722, 0.125, 0.5722, 0.625, 0.25, 0.625, 0.1828, 0.625, 0.1828, 0.625, 0.25, 0.625, 0.5, 0.625, 0.25, 0.625, 0.25, 0.625, 0.5, 0.625, 1.0, 0.625, 0.75, 0.625, 0.75, 0.625, 1.0, 0.625, 0.125, 0.625, 0.09996, 0.625, 0.09996, 0.625, 0.125, 0.625, 0.5, 0.625, 0.5, 0.625, 0.5, 0.625, 0.5, 0.625, 0.5, 0.625, 0.5, 0.625, 0.5, 0.625, 0.5, 0.625, 0.625, 0.625, 0.625, 0.625, 0.625, 0.625, 0.625, 0.625, 0.625, 0.625, 0.5722, 0.625, 0.5722, 0.625, 0.625, 0.625, 0.5, 0.625, 0.5, 0.625, 0.5, 0.625, 0.5, 0.625, 0.625, 0.625, 0.625, 0.625, 0.625, 0.625, 0.625, 0.625, 0.625, 0.625, 0.625, 0.625, 0.625, 0.625, 0.625, 0.625, 0.1778, 0.625, 0.125, 0.625, 0.125, 0.625, 0.1778, 0.625, 0.1828, 0.625, 0.1778, 0.625, 0.1778, 0.625, 0.1828, 0.625, 0.5672, 0.625, 0.5, 0.625, 0.5, 0.625, 0.5672, 0.625, 0.5722, 0.625, 0.5672, 0.625, 0.5672, 0.625, 0.5722, 0.375, 0.1778, 0.3907, 0.1778, 0.3907, 0.1778, 0.375, 0.1778, 0.3907, 0.1828, 0.375, 0.1828, 0.375, 0.1828, 0.3907, 0.1828, 0.3907, 0.1778, 0.3907, 0.1828, 0.3907, 0.1828, 0.3907, 0.1778, 0.625, 0.04167, 0.625, 0.0, 0.625, 0.0, 0.625, 0.04167, 0.625, 0.07492, 0.625, 0.04167, 0.625, 0.04167, 0.625, 0.07492, 0.3907, 0.6751, 0.4512, 0.6751, 0.4512, 0.6751, 0.3907, 0.6751, 0.4512, 0.7083, 0.3907, 0.7083, 0.3907, 0.7083, 0.4512, 0.7083, 0.625, 0.7083, 0.625, 0.7083, 0.625, 0.6751, 0.625, 0.6751, 0.625, 0.09996, 0.625, 0.07492, 0.625, 0.07492, 0.625, 0.09996, 0.625, 0.65, 0.625, 0.625, 0.625, 0.625, 0.625, 0.65, 0.3907, 0.65, 0.3907, 0.65, 0.3907, 0.65, 0.3907, 0.65, 0.3907, 0.75, 0.3907, 0.75, 0.3907, 0.75, 0.3907, 0.75, 0.125, 0.5672, 0.125, 0.5672, 0.125, 0.5672, 0.125, 0.5672, 0.125, 0.5722, 0.125, 0.5722, 0.125, 0.5722, 0.125, 0.5722, 0.125, 0.5722, 0.125, 0.5722, 0.125, 0.5722, 0.125, 0.5722, 0.125, 0.5672, 0.125, 0.5672, 0.125, 0.5672, 0.125, 0.5672, 0.3907, 0.65, 0.3907, 0.65, 0.3907, 0.65, 0.3907, 0.65, 0.3907, 0.7083, 0.3907, 0.75, 0.3907, 0.75, 0.3907, 0.7083, 0.0, 0.0, 0.0, 0.0, 0.0, 0.0, 0.0, 0.0, 0.3907, 0.75, 0.3907, 0.75, 0.3907, 0.75, 0.3907, 0.75, 0.3907, 0.65, 0.3907, 0.6751, 0.3907, 0.6751, 0.3907, 0.65, 0.3907, 0.75, 0.3907, 0.75, 0.3907, 0.75, 0.3907, 0.75, 0.3907, 0.65, 0.3907, 0.65, 0.3907, 0.65, 0.3907, 0.65, 0.3907, 0.75, 0.3907, 0.75, 0.3907, 0.75, 0.3907, 0.75, 0.3907, 0.65, 0.3907, 0.65, 0.3907, 0.65, 0.3907, 0.65, 0.3907, 0.65, 0.3907, 0.65, 0.3907, 0.65, 0.3907, 0.65, 0.3907, 0.65, 0.3907, 0.65, 0.3907, 0.65, 0.3907, 0.65, 0.3907, 0.75, 0.3907, 0.75, 0.3907, 0.75, 0.3907, 0.75, 0.3907, 0.75, 0.3907, 0.75, 0.3907, 0.75, 0.3907, 0.75, 0.625, 0.75, 0.625, 0.7083, 0.625, 0.7083, 0.625, 0.75, 0.625, 0.6751, 0.625, 0.65, 0.625, 0.65, 0.625, 0.6751, 0.625, 0.7083, 0.625, 0.6751, 0.625, 0.6751, 0.625, 0.7083, 0.625, 0.65, 0.625, 0.65, 0.625, 0.65, 0.625, 0.65, 0.625, 0.75, 0.625, 0.75, 0.625, 0.75, 0.625, 0.75, 0.125, 0.5722, 0.125, 0.5722, 0.125, 0.5722, 0.125, 0.5722, 0.125, 0.5672, 0.125, 0.5672, 0.125, 0.5672, 0.125, 0.5672, 0.125, 0.5672, 0.125, 0.5672, 0.125, 0.5672, 0.125, 0.5672, 0.125, 0.5722, 0.125, 0.5722, 0.125, 0.5722, 0.125, 0.5722, 0.125, 0.5672, 0.125, 0.5722, 0.125, 0.5722, 0.125, 0.5672, 0.125, 0.5672, 0.125, 0.5672, 0.125, 0.5672, 0.125, 0.5672, 0.125, 0.5722, 0.125, 0.5722, 0.125, 0.5722, 0.125, 0.5722, 0.125, 0.5672, 0.125, 0.5672, 0.125, 0.5672, 0.125, 0.5672, 0.125, 0.5722, 0.125, 0.5722, 0.125, 0.5722, 0.125, 0.5722, 0.125, 0.5722, 0.125, 0.5722, 0.125, 0.5722, 0.125, 0.5722, 0.125, 0.5722, 0.125, 0.5722, 0.125, 0.5722, 0.125, 0.5722, 0.125, 0.5672, 0.125, 0.5672, 0.125, 0.5672, 0.125, 0.5672, 0.125, 0.5672, 0.125, 0.5672, 0.125, 0.5672, 0.125, 0.5672, 0.125, 0.5672, 0.125, 0.5672, 0.125, 0.5672, 0.125, 0.5672, 0.125, 0.5722, 0.125, 0.5722, 0.125, 0.5722, 0.125, 0.5722, 0.125, 0.5722, 0.125, 0.5722, 0.125, 0.5722, 0.125, 0.5722, 0.125, 0.5722, 0.125, 0.5722, 0.125, 0.5722, 0.125, 0.5722, 0.0, 0.0, 0.0, 0.0, 0.3907, 0.6751, 0.0, 0.0])
me_cube_020.materials.append(mat_grass)
me_cube_020.materials.append(mat_dirt)
me_cube_020.update()
me_cube_025 = bpy.data.meshes.new('Cube.025')
me_cube_025.from_pydata([(-1.0, -1.0, -1.0), (-1.0, -1.0, 21.68), (-1.0, 1.0, -1.0), (-1.0, 1.0, 21.68), (1.0, -1.0, -1.0), (1.0, -1.0, 21.68), (1.0, 1.0, -1.0), (1.0, 1.0, 21.68), (-1.0, -0.3873, -1.0), (-1.0, -0.3873, 21.68), (1.0, -0.3873, -1.0), (1.0, -0.3873, 21.68), (-4.312, -0.3873, -1.0), (-4.312, -1.0, -1.0), (-4.312, -1.0, 21.68), (-4.312, -0.3873, 21.68), (-1.0, -0.6348, -1.0), (-1.0, -0.6628, -1.0), (1.0, -0.6348, 21.68), (1.0, -0.6628, 21.68), (1.0, -0.6628, -1.0), (1.0, -0.6348, -1.0), (-4.312, -0.6348, -1.0), (-4.312, -0.6628, -1.0), (-4.312, -0.6628, 21.68), (-4.312, -0.6348, 21.68), (-1.0, -1.0, -0.01202), (-1.0, 1.0, -0.01202), (1.0, 1.0, -0.01202), (1.0, -1.0, -0.01202), (1.0, -0.3873, -0.01202), (-1.0, -0.3873, -0.01202), (-4.312, -1.0, -0.01202), (-4.312, -0.3873, -0.01202), (-4.312, -0.6628, -0.01202), (-4.312, -0.6348, -0.01202), (1.0, -0.6348, -0.01202), (1.0, -0.6628, -0.01202)], [], [(31, 9, 3, 27), (27, 3, 7, 28), (37, 19, 5, 29), (29, 5, 1, 26), (17, 20, 4, 0), (2, 6, 10, 8), (28, 7, 11, 30), (26, 1, 14, 32), (35, 25, 15, 33), (31, 8, 12, 33), (17, 0, 13, 23), (8, 16, 22, 12), (16, 17, 23, 22), (32, 14, 24, 34), (34, 24, 25, 35), (8, 10, 21, 16), (16, 21, 20, 17), (30, 11, 18, 36), (36, 18, 19, 37), (10, 30, 36, 21), (23, 34, 35, 22), (13, 32, 34, 23), (9, 31, 33, 15), (22, 35, 33, 12), (0, 26, 32, 13), (6, 28, 30, 10), (4, 29, 26, 0), (20, 37, 29, 4), (2, 27, 28, 6), (8, 31, 27, 2)])
_uv = me_cube_025.uv_layers.new(name='UVMap')
_uv.uv.foreach_set('vector', [0.3859, 0.07659, 0.625, 0.07659, 0.625, 0.25, 0.3859, 0.25, 0.3859, 0.25, 0.625, 0.25, 0.625, 0.5, 0.3859, 0.5, 0.3859, 0.705, 0.625, 0.705, 0.625, 0.75, 0.3859, 0.75, 0.3859, 0.75, 0.625, 0.75, 0.625, 1.0, 0.3859, 1.0, 0.125, 0.705, 0.375, 0.705, 0.375, 0.75, 0.125, 0.75, 0.125, 0.5, 0.375, 0.5, 0.375, 0.6734, 0.125, 0.6734, 0.3859, 0.5, 0.625, 0.5, 0.625, 0.6734, 0.3859, 0.6734, 0.3859, 1.0, 0.625, 1.0, 0.625, 1.0, 0.3859, 1.0, 0.3859, 0.05106, 0.625, 0.05106, 0.625, 0.07659, 0.3859, 0.07659, 0.3859, 0.07659, 0.375, 0.07659, 0.375, 0.07659, 0.3859, 0.07659, 0.125, 0.705, 0.125, 0.75, 0.125, 0.75, 0.125, 0.705, 0.125, 0.6734, 0.125, 0.6989, 0.125, 0.6989, 0.125, 0.6734, 0.125, 0.6989, 0.125, 0.705, 0.125, 0.705, 0.125, 0.6989, 0.3859, 0.0, 0.625, 0.0, 0.625, 0.04499, 0.3859, 0.04499, 0.3859, 0.04499, 0.625, 0.04499, 0.625, 0.05106, 0.3859, 0.05106, 0.125, 0.6734, 0.375, 0.6734, 0.375, 0.6989, 0.125, 0.6989, 0.125, 0.6989, 0.375, 0.6989, 0.375, 0.705, 0.125, 0.705, 0.3859, 0.6734, 0.625, 0.6734, 0.625, 0.6989, 0.3859, 0.6989, 0.3859, 0.6989, 0.625, 0.6989, 0.625, 0.705, 0.3859, 0.705, 0.375, 0.6734, 0.3859, 0.6734, 0.3859, 0.6989, 0.375, 0.6989, 0.375, 0.04499, 0.3859, 0.04499, 0.3859, 0.05106, 0.375, 0.05106, 0.375, 0.0, 0.3859, 0.0, 0.3859, 0.04499, 0.375, 0.04499, 0.625, 0.07659, 0.3859, 0.07659, 0.3859, 0.07659, 0.625, 0.07659, 0.375, 0.05106, 0.3859, 0.05106, 0.3859, 0.07659, 0.375, 0.07659, 0.375, 1.0, 0.3859, 1.0, 0.3859, 1.0, 0.375, 1.0, 0.375, 0.5, 0.3859, 0.5, 0.3859, 0.6734, 0.375, 0.6734, 0.375, 0.75, 0.3859, 0.75, 0.3859, 1.0, 0.375, 1.0, 0.375, 0.705, 0.3859, 0.705, 0.3859, 0.75, 0.375, 0.75, 0.375, 0.25, 0.3859, 0.25, 0.3859, 0.5, 0.375, 0.5, 0.375, 0.07659, 0.3859, 0.07659, 0.3859, 0.25, 0.375, 0.25])
me_cube_025.update()
me_cube_026 = bpy.data.meshes.new('Cube.026')
me_cube_026.from_pydata([(-1.0, -1.0, -1.0), (-1.0, -1.0, 22.19), (-1.0, 1.0, -1.0), (-1.0, 1.0, 22.19), (1.0, -1.0, -1.0), (1.0, -1.0, 22.19), (1.0, 1.0, -1.0), (1.0, 1.0, 22.19), (-3.469, 1.0, -1.0), (-3.469, -1.0, -1.0), (-3.469, -1.0, 22.19), (-3.469, 1.0, 22.19), (-1.0, 1.0, -12.01), (-1.0, -1.0, -12.01), (-3.469, 1.0, -12.01), (-3.469, -1.0, -12.01), (-1.0, -3.435, -1.0), (-1.0, -3.435, 22.19), (-3.469, -3.435, -1.0), (-3.469, -3.435, 22.19), (-3.469, -3.435, -12.01), (-1.0, -3.435, -12.01), (-1.0, 0.03724, -1.0), (-1.0, -0.06477, -1.0), (1.0, -0.06477, -1.0), (1.0, 0.03724, -1.0), (1.0, 0.03724, 22.19), (1.0, -0.06477, 22.19), (-3.469, 0.03724, -1.0), (-3.469, -0.06477, -1.0), (-3.469, -0.06477, 22.19), (-3.469, 0.03724, 22.19), (-1.0, 0.03724, -12.01), (-1.0, -0.06477, -12.01), (-3.469, 0.03724, -12.01), (-3.469, -0.06477, -12.01), (-1.0, -1.0, 0.4196), (-1.0, 1.0, 0.4196), (1.0, 1.0, 0.4196), (1.0, -1.0, 0.4196), (-3.469, -1.0, 0.4196), (-3.469, 1.0, 0.4196), (-1.0, -3.435, 0.4196), (-3.469, -3.435, 0.4196), (-3.469, -0.06477, 0.4196), (-3.469, 0.03724, 0.4196), (1.0, 0.03724, 0.4196), (1.0, -0.06477, 0.4196)], [], [(37, 2, 8, 41), (37, 3, 7, 38), (47, 27, 5, 39), (39, 5, 1, 36), (23, 24, 4, 0), (45, 31, 11, 41), (13, 0, 16, 21), (8, 2, 12, 14), (33, 13, 15, 35), (28, 8, 14, 34), (23, 0, 13, 33), (42, 17, 19, 43), (16, 18, 20, 21), (36, 1, 17, 42), (15, 13, 21, 20), (9, 15, 20, 18), (40, 9, 18, 43), (2, 22, 32, 12), (22, 23, 33, 32), (9, 29, 35, 15), (29, 28, 34, 35), (12, 32, 34, 14), (32, 33, 35, 34), (40, 10, 30, 44), (44, 30, 31, 45), (2, 6, 25, 22), (22, 25, 24, 23), (38, 7, 26, 46), (46, 26, 27, 47), (6, 38, 46, 25), (29, 44, 45, 28), (9, 40, 44, 29), (10, 40, 43, 19), (0, 36, 42, 16), (16, 42, 43, 18), (28, 45, 41, 8), (4, 39, 36, 0), (24, 47, 39, 4), (2, 37, 38, 6), (3, 37, 41, 11)])
_uv = me_cube_026.uv_layers.new(name='UVMap')
_uv.uv.foreach_set('vector', [0.3983, 0.25, 0.375, 0.25, 0.375, 0.25, 0.3983, 0.25, 0.3983, 0.25, 0.625, 0.25, 0.625, 0.5, 0.3983, 0.5, 0.3983, 0.6667, 0.625, 0.6667, 0.625, 0.75, 0.3983, 0.75, 0.3983, 0.75, 0.625, 0.75, 0.625, 1.0, 0.3983, 1.0, 0.125, 0.6667, 0.375, 0.6667, 0.375, 0.75, 0.125, 0.75, 0.3983, 0.149, 0.625, 0.149, 0.625, 0.25, 0.3983, 0.25, 0.125, 0.75, 0.125, 0.75, 0.125, 0.75, 0.125, 0.75, 0.375, 0.25, 0.375, 0.25, 0.375, 0.25, 0.375, 0.25, 0.125, 0.6667, 0.125, 0.75, 0.125, 0.75, 0.125, 0.6667, 0.375, 0.149, 0.375, 0.25, 0.375, 0.25, 0.375, 0.149, 0.125, 0.6667, 0.125, 0.75, 0.125, 0.75, 0.125, 0.6667, 0.3983, 1.0, 0.625, 1.0, 0.625, 1.0, 0.3983, 1.0, 0.375, 1.0, 0.375, 1.0, 0.375, 1.0, 0.375, 1.0, 0.3983, 1.0, 0.625, 1.0, 0.625, 1.0, 0.3983, 1.0, 0.125, 0.75, 0.125, 0.75, 0.125, 0.75, 0.125, 0.75, 0.375, 0.0, 0.375, 0.0, 0.375, 0.0, 0.375, 0.0, 0.3983, 0.0, 0.375, 0.0, 0.375, 0.0, 0.3983, 0.0, 0.125, 0.5, 0.125, 0.601, 0.125, 0.601, 0.125, 0.5, 0.125, 0.601, 0.125, 0.6667, 0.125, 0.6667, 0.125, 0.601, 0.375, 0.0, 0.375, 0.08333, 0.375, 0.08333, 0.375, 0.0, 0.375, 0.08333, 0.375, 0.149, 0.375, 0.149, 0.375, 0.08333, 0.125, 0.5, 0.125, 0.601, 0.125, 0.601, 0.125, 0.5, 0.125, 0.601, 0.125, 0.6667, 0.125, 0.6667, 0.125, 0.601, 0.3983, 0.0, 0.625, 0.0, 0.625, 0.08333, 0.3983, 0.08333, 0.3983, 0.08333, 0.625, 0.08333, 0.625, 0.149, 0.3983, 0.149, 0.125, 0.5, 0.375, 0.5, 0.375, 0.601, 0.125, 0.601, 0.125, 0.601, 0.375, 0.601, 0.375, 0.6667, 0.125, 0.6667, 0.3983, 0.5, 0.625, 0.5, 0.625, 0.601, 0.3983, 0.601, 0.3983, 0.601, 0.625, 0.601, 0.625, 0.6667, 0.3983, 0.6667, 0.375, 0.5, 0.3983, 0.5, 0.3983, 0.601, 0.375, 0.601, 0.375, 0.08333, 0.3983, 0.08333, 0.3983, 0.149, 0.375, 0.149, 0.375, 0.0, 0.3983, 0.0, 0.3983, 0.08333, 0.375, 0.08333, 0.625, 0.0, 0.3983, 0.0, 0.3983, 0.0, 0.625, 0.0, 0.375, 1.0, 0.3983, 1.0, 0.3983, 1.0, 0.375, 1.0, 0.375, 1.0, 0.3983, 1.0, 0.3983, 1.0, 0.375, 1.0, 0.375, 0.149, 0.3983, 0.149, 0.3983, 0.25, 0.375, 0.25, 0.375, 0.75, 0.3983, 0.75, 0.3983, 1.0, 0.375, 1.0, 0.375, 0.6667, 0.3983, 0.6667, 0.3983, 0.75, 0.375, 0.75, 0.375, 0.25, 0.3983, 0.25, 0.3983, 0.5, 0.375, 0.5, 0.625, 0.25, 0.3983, 0.25, 0.3983, 0.25, 0.625, 0.25])
me_cube_026.update()
me_cube_027 = bpy.data.meshes.new('Cube.027')
me_cube_027.from_pydata([(-1.0, -1.0, -1.0), (-1.0, -1.0, 9.838), (-1.0, 1.0, -1.0), (-1.0, 1.0, 9.838), (1.0, -1.0, -1.0), (1.0, -1.0, 9.838), (1.0, 1.0, -1.0), (1.0, 1.0, 9.838), (2.497, -1.0, 9.838), (2.497, 1.0, 9.838), (-1.0, -1.0, 29.84), (-1.0, 1.0, 29.84), (1.0, -1.0, 29.84), (1.0, 1.0, 29.84), (2.497, -1.0, 29.84), (2.497, 1.0, 29.84), (-1.0, -0.09012, -1.0), (-1.0, -0.2989, -1.0), (-1.0, -0.2989, 9.838), (-1.0, -0.09012, 9.838), (1.0, -0.2989, -1.0), (1.0, -0.09012, -1.0), (1.0, -0.09012, 9.838), (1.0, -0.2989, 9.838), (2.497, -0.09012, 9.838), (2.497, -0.2989, 9.838), (-1.0, -0.2989, 29.84), (-1.0, -0.09012, 29.84), (2.497, -0.09012, 29.84), (2.497, -0.2989, 29.84), (-1.0, -1.0, 4.443), (-1.0, 1.0, 4.443), (1.0, 1.0, 4.443), (1.0, -1.0, 4.443), (1.0, -0.09012, 4.443), (1.0, -0.2989, 4.443), (-1.0, -0.2989, 4.443), (-1.0, -0.09012, 4.443), (-1.0, -0.1945, 4.443), (-1.0, -0.6495, 4.443), (1.0, -0.1945, 4.443), (1.0, 0.4549, 4.443), (0.0, -1.0, 4.443), (1.0, -0.6495, 4.443), (0.0, 1.0, 4.443), (-1.0, 0.4549, 4.443)], [], [(37, 19, 3, 31, 45), (31, 3, 7, 32, 44), (35, 23, 5, 33, 43), (33, 5, 1, 30, 42), (17, 20, 4, 0), (22, 7, 9, 24), (5, 8, 14, 12), (18, 1, 10, 26), (1, 5, 12, 10), (7, 3, 11, 13), (9, 7, 13, 15), (24, 9, 15, 28), (8, 25, 29, 14), (25, 24, 28, 29), (3, 19, 27, 11), (19, 18, 26, 27), (5, 23, 25, 8), (23, 22, 24, 25), (2, 6, 21, 16), (16, 21, 20, 17), (32, 7, 22, 34, 41), (34, 22, 23, 35, 40), (30, 1, 18, 36, 39), (36, 18, 19, 37, 38), (0, 30, 39, 36, 17), (21, 34, 40, 35, 20), (6, 32, 41, 34, 21), (4, 33, 42, 30, 0), (20, 35, 43, 33, 4), (2, 31, 44, 32, 6), (16, 37, 45, 31, 2)])
_uv = me_cube_027.uv_layers.new(name='UVMap')
_uv.uv.foreach_set('vector', [0.5006, 0.1137, 0.625, 0.1137, 0.625, 0.25, 0.5006, 0.25, 0.5006, 0.1819, 0.5006, 0.25, 0.625, 0.25, 0.625, 0.5, 0.5006, 0.5, 0.5006, 0.375, 0.5006, 0.6624, 0.625, 0.6624, 0.625, 0.75, 0.5006, 0.75, 0.5006, 0.7062, 0.5006, 0.75, 0.625, 0.75, 0.625, 1.0, 0.5006, 1.0, 0.5006, 0.875, 0.125, 0.6624, 0.375, 0.6624, 0.375, 0.75, 0.125, 0.75, 0.625, 0.6363, 0.625, 0.5, 0.625, 0.5, 0.625, 0.6363, 0.625, 0.75, 0.625, 0.75, 0.625, 0.75, 0.625, 0.75, 0.625, 0.08764, 0.625, 0.0, 0.625, 0.0, 0.625, 0.08764, 0.625, 1.0, 0.625, 0.75, 0.625, 0.75, 0.625, 1.0, 0.625, 0.5, 0.625, 0.25, 0.625, 0.25, 0.625, 0.5, 0.625, 0.5, 0.625, 0.5, 0.625, 0.5, 0.625, 0.5, 0.625, 0.6363, 0.625, 0.5, 0.625, 0.5, 0.625, 0.6363, 0.625, 0.75, 0.625, 0.6624, 0.625, 0.6624, 0.625, 0.75, 0.625, 0.6624, 0.625, 0.6363, 0.625, 0.6363, 0.625, 0.6624, 0.625, 0.25, 0.625, 0.1137, 0.625, 0.1137, 0.625, 0.25, 0.625, 0.1137, 0.625, 0.08764, 0.625, 0.08764, 0.625, 0.1137, 0.625, 0.75, 0.625, 0.6624, 0.625, 0.6624, 0.625, 0.75, 0.625, 0.6624, 0.625, 0.6363, 0.625, 0.6363, 0.625, 0.6624, 0.125, 0.5, 0.375, 0.5, 0.375, 0.6363, 0.125, 0.6363, 0.125, 0.6363, 0.375, 0.6363, 0.375, 0.6624, 0.125, 0.6624, 0.5006, 0.5, 0.625, 0.5, 0.625, 0.6363, 0.5006, 0.6363, 0.5006, 0.5681, 0.5006, 0.6363, 0.625, 0.6363, 0.625, 0.6624, 0.5006, 0.6624, 0.5006, 0.6493, 0.5006, 0.0, 0.625, 0.0, 0.625, 0.08764, 0.5006, 0.08764, 0.5006, 0.04382, 0.5006, 0.08764, 0.625, 0.08764, 0.625, 0.1137, 0.5006, 0.1137, 0.5006, 0.1007, 0.375, 0.0, 0.5006, 0.0, 0.5006, 0.04382, 0.5006, 0.08764, 0.375, 0.08764, 0.375, 0.6363, 0.5006, 0.6363, 0.5006, 0.6493, 0.5006, 0.6624, 0.375, 0.6624, 0.375, 0.5, 0.5006, 0.5, 0.5006, 0.5681, 0.5006, 0.6363, 0.375, 0.6363, 0.375, 0.75, 0.5006, 0.75, 0.5006, 0.875, 0.5006, 1.0, 0.375, 1.0, 0.375, 0.6624, 0.5006, 0.6624, 0.5006, 0.7062, 0.5006, 0.75, 0.375, 0.75, 0.375, 0.25, 0.5006, 0.25, 0.5006, 0.375, 0.5006, 0.5, 0.375, 0.5, 0.375, 0.1137, 0.5006, 0.1137, 0.5006, 0.1819, 0.5006, 0.25, 0.375, 0.25])
me_cube_027.update()

# ---- objects
ob_cube_018_col = bpy.data.objects.new('Cube.018-col', me_cube_020)
ob_optimised_001 = bpy.data.objects.new('optimised.001', me_cube_025)
ob_cube_002 = bpy.data.objects.new('Cube.002', me_cube_026)
ob_cube_003 = bpy.data.objects.new('Cube.003', me_cube_027)

# ---- transforms, parenting, visibility, modifiers, constraints
ob_cube_018_col.location = (-305.8, -470.8, 1.765)
ob_cube_018_col.scale = (15.4, 25.23, 0.7556)
ob_optimised_001.location = (-311.8, -331.6, 2.0)
ob_optimised_001.scale = (-21.73, -42.59, 1.0)
ob_cube_002.location = (-345.9, -303.7, 1.882)
ob_cube_002.scale = (10.8, 12.26, 1.0)
ob_cube_003.location = (-273.4, -355.3, 3.167)
ob_cube_003.scale = (15.81, 20.1, 1.0)

# ---- collection membership
col_collection.objects.link(ob_cube_018_col)
col_collection.objects.link(ob_optimised_001)
col_collection.objects.link(ob_cube_002)
col_collection.objects.link(ob_cube_003)

# ---- scene / render settings (as saved in the file)
scene.frame_start = 1; scene.frame_end = 250; scene.frame_set(1)
scene.render.engine = 'BLENDER_EEVEE_NEXT'
scene.cycles.sampling_pattern = 'TABULATED_SOBOL'
bpy.context.view_layer.update()

# ---- added for rendering (the .blend has no active camera and no usable light): camera, sun
cam_auto = bpy.data.cameras.new('AutoCamera')
cam_auto.lens = 50.0
cam_auto.sensor_width = 36.0
cam_auto.clip_end = 4812.05
ob_auto_camera = bpy.data.objects.new('AutoCamera', cam_auto)
scene.collection.objects.link(ob_auto_camera)
ob_auto_camera.location = (-26.4982, -738.667, 232.232)
ob_auto_camera.rotation_euler = (1.09748, -7.21219e-08, 0.694738)
scene.camera = ob_auto_camera
light_auto_sun = bpy.data.lights.new('AutoSun', 'SUN')
light_auto_sun.energy = 3.0
light_auto_sun.angle = 0.0523599
ob_auto_sun = bpy.data.objects.new('AutoSun', light_auto_sun)
scene.collection.objects.link(ob_auto_sun)
ob_auto_sun.rotation_euler = (0.872665, 0.174533, 0.523599)
bpy.context.view_layer.update()
